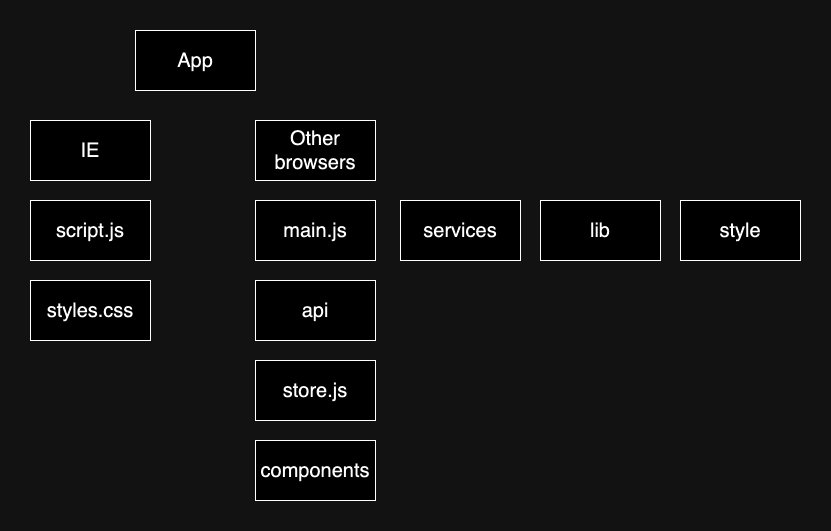

The diagram above was exported from draw.io. Its source (the exported page's mxGraphModel, read from the mxfile embedded in the PNG):
<mxGraphModel dx="1114" dy="619" grid="1" gridSize="10" guides="1" tooltips="1" connect="1" arrows="1" fold="1" page="1" pageScale="1" pageWidth="850" pageHeight="1100" math="0" shadow="0">
  <root>
    <mxCell id="0" />
    <mxCell id="1" parent="0" />
    <mxCell id="rRG-ufScPJb2cW3Ynvvi-1" value="&lt;font style=&quot;font-size: 20px;&quot;&gt;App&lt;/font&gt;" style="rounded=0;whiteSpace=wrap;html=1;" vertex="1" parent="1">
      <mxGeometry x="145" y="70" width="120" height="60" as="geometry" />
    </mxCell>
    <mxCell id="rRG-ufScPJb2cW3Ynvvi-2" value="&lt;span style=&quot;font-size: 20px;&quot;&gt;IE&lt;/span&gt;" style="rounded=0;whiteSpace=wrap;html=1;" vertex="1" parent="1">
      <mxGeometry x="40" y="160" width="120" height="60" as="geometry" />
    </mxCell>
    <mxCell id="rRG-ufScPJb2cW3Ynvvi-3" value="&lt;span style=&quot;font-size: 20px;&quot;&gt;Other browsers&lt;/span&gt;" style="rounded=0;whiteSpace=wrap;html=1;" vertex="1" parent="1">
      <mxGeometry x="265" y="160" width="120" height="60" as="geometry" />
    </mxCell>
    <mxCell id="rRG-ufScPJb2cW3Ynvvi-4" value="&lt;span style=&quot;font-size: 20px;&quot;&gt;script.js&lt;/span&gt;" style="rounded=0;whiteSpace=wrap;html=1;" vertex="1" parent="1">
      <mxGeometry x="40" y="240" width="120" height="60" as="geometry" />
    </mxCell>
    <mxCell id="rRG-ufScPJb2cW3Ynvvi-5" value="&lt;span style=&quot;font-size: 20px;&quot;&gt;styles.css&lt;/span&gt;" style="rounded=0;whiteSpace=wrap;html=1;" vertex="1" parent="1">
      <mxGeometry x="40" y="320" width="120" height="60" as="geometry" />
    </mxCell>
    <mxCell id="rRG-ufScPJb2cW3Ynvvi-6" value="&lt;span style=&quot;font-size: 20px;&quot;&gt;main.js&lt;/span&gt;" style="rounded=0;whiteSpace=wrap;html=1;" vertex="1" parent="1">
      <mxGeometry x="265" y="240" width="120" height="60" as="geometry" />
    </mxCell>
    <mxCell id="rRG-ufScPJb2cW3Ynvvi-7" value="&lt;span style=&quot;font-size: 20px;&quot;&gt;store.js&lt;/span&gt;" style="rounded=0;whiteSpace=wrap;html=1;" vertex="1" parent="1">
      <mxGeometry x="265" y="400" width="120" height="60" as="geometry" />
    </mxCell>
    <mxCell id="rRG-ufScPJb2cW3Ynvvi-8" value="&lt;span style=&quot;font-size: 20px;&quot;&gt;components&lt;/span&gt;" style="rounded=0;whiteSpace=wrap;html=1;" vertex="1" parent="1">
      <mxGeometry x="265" y="480" width="120" height="60" as="geometry" />
    </mxCell>
    <mxCell id="rRG-ufScPJb2cW3Ynvvi-9" value="&lt;span style=&quot;font-size: 20px;&quot;&gt;api&lt;/span&gt;" style="rounded=0;whiteSpace=wrap;html=1;" vertex="1" parent="1">
      <mxGeometry x="265" y="320" width="120" height="60" as="geometry" />
    </mxCell>
    <mxCell id="rRG-ufScPJb2cW3Ynvvi-10" value="&lt;span style=&quot;font-size: 20px;&quot;&gt;services&lt;/span&gt;" style="rounded=0;whiteSpace=wrap;html=1;" vertex="1" parent="1">
      <mxGeometry x="410" y="240" width="120" height="60" as="geometry" />
    </mxCell>
    <mxCell id="rRG-ufScPJb2cW3Ynvvi-11" value="&lt;span style=&quot;font-size: 20px;&quot;&gt;lib&lt;/span&gt;" style="rounded=0;whiteSpace=wrap;html=1;" vertex="1" parent="1">
      <mxGeometry x="550" y="240" width="120" height="60" as="geometry" />
    </mxCell>
    <mxCell id="rRG-ufScPJb2cW3Ynvvi-14" value="&lt;span style=&quot;font-size: 20px;&quot;&gt;style&lt;/span&gt;" style="rounded=0;whiteSpace=wrap;html=1;" vertex="1" parent="1">
      <mxGeometry x="690" y="240" width="120" height="60" as="geometry" />
    </mxCell>
  </root>
</mxGraphModel>